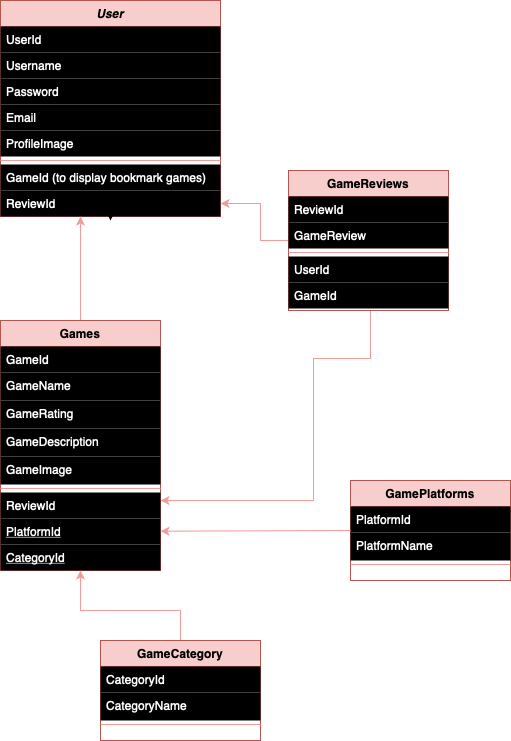

The diagram above was exported from draw.io. Its source (the exported page's mxGraphModel, read from the mxfile embedded in the PNG):
<mxGraphModel dx="1434" dy="827" grid="1" gridSize="10" guides="1" tooltips="1" connect="1" arrows="1" fold="1" page="1" pageScale="1" pageWidth="827" pageHeight="1169" math="0" shadow="0">
  <root>
    <mxCell id="WIyWlLk6GJQsqaUBKTNV-0" />
    <mxCell id="WIyWlLk6GJQsqaUBKTNV-1" parent="WIyWlLk6GJQsqaUBKTNV-0" />
    <mxCell id="zkfFHV4jXpPFQw0GAbJ--0" value="User" style="swimlane;fontStyle=3;align=center;verticalAlign=top;childLayout=stackLayout;horizontal=1;startSize=26;horizontalStack=0;resizeParent=1;resizeLast=0;collapsible=1;marginBottom=0;rounded=0;shadow=0;strokeWidth=1;fillColor=#f8cecc;strokeColor=#b85450;swimlaneFillColor=none;" parent="WIyWlLk6GJQsqaUBKTNV-1" vertex="1">
      <mxGeometry x="220" y="50" width="220" height="216" as="geometry">
        <mxRectangle x="220" y="50" width="160" height="26" as="alternateBounds" />
      </mxGeometry>
    </mxCell>
    <mxCell id="DkyOL71vnBR5soLHBh93-2" value="UserId" style="text;align=left;verticalAlign=top;spacingLeft=4;spacingRight=4;overflow=hidden;rotatable=0;points=[[0,0.5],[1,0.5]];portConstraint=eastwest;rounded=0;shadow=0;html=0;fillColor=#000000;fontColor=#FFFFFF;fillStyle=solid;" vertex="1" parent="zkfFHV4jXpPFQw0GAbJ--0">
      <mxGeometry y="26" width="220" height="26" as="geometry" />
    </mxCell>
    <mxCell id="zkfFHV4jXpPFQw0GAbJ--2" value="Username" style="text;align=left;verticalAlign=top;spacingLeft=4;spacingRight=4;overflow=hidden;rotatable=0;points=[[0,0.5],[1,0.5]];portConstraint=eastwest;rounded=0;shadow=0;html=0;labelBackgroundColor=none;fillColor=#000000;fontColor=#ffffff;strokeColor=none;fillStyle=solid;" parent="zkfFHV4jXpPFQw0GAbJ--0" vertex="1">
      <mxGeometry y="52" width="220" height="26" as="geometry" />
    </mxCell>
    <mxCell id="zkfFHV4jXpPFQw0GAbJ--5" value="Password" style="text;align=left;verticalAlign=top;spacingLeft=4;spacingRight=4;overflow=hidden;rotatable=0;points=[[0,0.5],[1,0.5]];portConstraint=eastwest;fontColor=#FFFFFF;fillColor=#000000;fillStyle=solid;" parent="zkfFHV4jXpPFQw0GAbJ--0" vertex="1">
      <mxGeometry y="78" width="220" height="26" as="geometry" />
    </mxCell>
    <mxCell id="zkfFHV4jXpPFQw0GAbJ--3" value="Email" style="text;align=left;verticalAlign=top;spacingLeft=4;spacingRight=4;overflow=hidden;rotatable=0;points=[[0,0.5],[1,0.5]];portConstraint=eastwest;rounded=0;shadow=0;html=0;fillColor=#000000;fontColor=#FFFFFF;fillStyle=solid;" parent="zkfFHV4jXpPFQw0GAbJ--0" vertex="1">
      <mxGeometry y="104" width="220" height="26" as="geometry" />
    </mxCell>
    <mxCell id="zkfFHV4jXpPFQw0GAbJ--1" value="ProfileImage" style="text;align=left;verticalAlign=top;spacingLeft=4;spacingRight=4;overflow=hidden;rotatable=0;points=[[0,0.5],[1,0.5]];portConstraint=eastwest;fillColor=#000000;fontColor=#FFFFFF;fillStyle=solid;" parent="zkfFHV4jXpPFQw0GAbJ--0" vertex="1">
      <mxGeometry y="130" width="220" height="26" as="geometry" />
    </mxCell>
    <mxCell id="zkfFHV4jXpPFQw0GAbJ--4" value="" style="line;html=1;strokeWidth=1;align=left;verticalAlign=middle;spacingTop=-1;spacingLeft=3;spacingRight=3;rotatable=0;labelPosition=right;points=[];portConstraint=eastwest;strokeColor=#F19C99;labelBackgroundColor=none;fillColor=#000000;" parent="zkfFHV4jXpPFQw0GAbJ--0" vertex="1">
      <mxGeometry y="156" width="220" height="8" as="geometry" />
    </mxCell>
    <mxCell id="DkyOL71vnBR5soLHBh93-0" value="GameId (to display bookmark games)" style="text;align=left;verticalAlign=top;spacingLeft=4;spacingRight=4;overflow=hidden;rotatable=0;points=[[0,0.5],[1,0.5]];portConstraint=eastwest;rounded=0;shadow=0;html=0;fillColor=#000000;fontColor=#FFFFFF;fillStyle=solid;fontStyle=0" vertex="1" parent="zkfFHV4jXpPFQw0GAbJ--0">
      <mxGeometry y="164" width="220" height="26" as="geometry" />
    </mxCell>
    <mxCell id="DkyOL71vnBR5soLHBh93-1" value="ReviewId" style="text;align=left;verticalAlign=top;spacingLeft=4;spacingRight=4;overflow=hidden;rotatable=0;points=[[0,0.5],[1,0.5]];portConstraint=eastwest;rounded=0;shadow=0;html=0;fillColor=#000000;fontColor=#FFFFFF;fillStyle=solid;" vertex="1" parent="zkfFHV4jXpPFQw0GAbJ--0">
      <mxGeometry y="190" width="220" height="26" as="geometry" />
    </mxCell>
    <mxCell id="DkyOL71vnBR5soLHBh93-36" style="edgeStyle=orthogonalEdgeStyle;rounded=0;orthogonalLoop=1;jettySize=auto;html=1;exitX=0.5;exitY=1;exitDx=0;exitDy=0;entryX=0.5;entryY=1.154;entryDx=0;entryDy=0;entryPerimeter=0;" edge="1" parent="zkfFHV4jXpPFQw0GAbJ--0" source="zkfFHV4jXpPFQw0GAbJ--0" target="DkyOL71vnBR5soLHBh93-1">
      <mxGeometry relative="1" as="geometry" />
    </mxCell>
    <mxCell id="zkfFHV4jXpPFQw0GAbJ--6" value="GamePlatforms" style="swimlane;fontStyle=1;align=center;verticalAlign=top;childLayout=stackLayout;horizontal=1;startSize=26;horizontalStack=0;resizeParent=1;resizeLast=0;collapsible=1;marginBottom=0;rounded=0;shadow=0;strokeWidth=1;fillColor=#f8cecc;strokeColor=#b85450;labelBackgroundColor=none;" parent="WIyWlLk6GJQsqaUBKTNV-1" vertex="1">
      <mxGeometry x="570" y="530" width="160" height="100" as="geometry">
        <mxRectangle x="130" y="380" width="160" height="26" as="alternateBounds" />
      </mxGeometry>
    </mxCell>
    <mxCell id="zkfFHV4jXpPFQw0GAbJ--7" value="PlatformId" style="text;align=left;verticalAlign=top;spacingLeft=4;spacingRight=4;overflow=hidden;rotatable=0;points=[[0,0.5],[1,0.5]];portConstraint=eastwest;fontColor=#FFFFFF;fillColor=#000000;fillStyle=solid;" parent="zkfFHV4jXpPFQw0GAbJ--6" vertex="1">
      <mxGeometry y="26" width="160" height="26" as="geometry" />
    </mxCell>
    <mxCell id="zkfFHV4jXpPFQw0GAbJ--8" value="PlatformName" style="text;align=left;verticalAlign=top;spacingLeft=4;spacingRight=4;overflow=hidden;rotatable=0;points=[[0,0.5],[1,0.5]];portConstraint=eastwest;rounded=0;shadow=0;html=0;fontColor=#FFFFFF;fillColor=#000000;fillStyle=solid;" parent="zkfFHV4jXpPFQw0GAbJ--6" vertex="1">
      <mxGeometry y="52" width="160" height="28" as="geometry" />
    </mxCell>
    <mxCell id="zkfFHV4jXpPFQw0GAbJ--9" value="" style="line;html=1;strokeWidth=1;align=left;verticalAlign=middle;spacingTop=-1;spacingLeft=3;spacingRight=3;rotatable=0;labelPosition=right;points=[];portConstraint=eastwest;fillColor=#000000;strokeColor=#F19C99;labelBackgroundColor=#000000;fontColor=#F19C99;" parent="zkfFHV4jXpPFQw0GAbJ--6" vertex="1">
      <mxGeometry y="80" width="160" height="8" as="geometry" />
    </mxCell>
    <mxCell id="DkyOL71vnBR5soLHBh93-23" value="" style="edgeStyle=orthogonalEdgeStyle;rounded=0;orthogonalLoop=1;jettySize=auto;html=1;fillColor=#f8cecc;strokeColor=#F19C99;" edge="1" parent="WIyWlLk6GJQsqaUBKTNV-1" source="zkfFHV4jXpPFQw0GAbJ--17" target="DkyOL71vnBR5soLHBh93-1">
      <mxGeometry relative="1" as="geometry">
        <mxPoint x="388" y="230" as="targetPoint" />
        <Array as="points">
          <mxPoint x="480" y="290" />
          <mxPoint x="480" y="253" />
        </Array>
      </mxGeometry>
    </mxCell>
    <mxCell id="DkyOL71vnBR5soLHBh93-25" value="" style="edgeStyle=orthogonalEdgeStyle;rounded=0;orthogonalLoop=1;jettySize=auto;html=1;strokeColor=#F19C99;" edge="1" parent="WIyWlLk6GJQsqaUBKTNV-1" target="DkyOL71vnBR5soLHBh93-9">
      <mxGeometry relative="1" as="geometry">
        <mxPoint x="590" y="360" as="sourcePoint" />
        <mxPoint x="382" y="550" as="targetPoint" />
        <Array as="points">
          <mxPoint x="590" y="408" />
          <mxPoint x="533" y="408" />
          <mxPoint x="533" y="550" />
        </Array>
      </mxGeometry>
    </mxCell>
    <mxCell id="zkfFHV4jXpPFQw0GAbJ--17" value="GameReviews" style="swimlane;fontStyle=1;align=center;verticalAlign=top;childLayout=stackLayout;horizontal=1;startSize=26;horizontalStack=0;resizeParent=1;resizeLast=0;collapsible=1;marginBottom=0;rounded=0;shadow=0;strokeWidth=1;fillColor=#f8cecc;strokeColor=#b85450;fillStyle=solid;" parent="WIyWlLk6GJQsqaUBKTNV-1" vertex="1">
      <mxGeometry x="508" y="220" width="160" height="140" as="geometry">
        <mxRectangle x="550" y="140" width="160" height="26" as="alternateBounds" />
      </mxGeometry>
    </mxCell>
    <mxCell id="zkfFHV4jXpPFQw0GAbJ--18" value="ReviewId" style="text;align=left;verticalAlign=top;spacingLeft=4;spacingRight=4;overflow=hidden;rotatable=0;points=[[0,0.5],[1,0.5]];portConstraint=eastwest;fillColor=#000000;fontColor=#FFFFFF;" parent="zkfFHV4jXpPFQw0GAbJ--17" vertex="1">
      <mxGeometry y="26" width="160" height="26" as="geometry" />
    </mxCell>
    <mxCell id="zkfFHV4jXpPFQw0GAbJ--19" value="GameReview" style="text;align=left;verticalAlign=top;spacingLeft=4;spacingRight=4;overflow=hidden;rotatable=0;points=[[0,0.5],[1,0.5]];portConstraint=eastwest;rounded=0;shadow=0;html=0;fillColor=#000000;fontColor=#FFFFFF;fillStyle=solid;" parent="zkfFHV4jXpPFQw0GAbJ--17" vertex="1">
      <mxGeometry y="52" width="160" height="26" as="geometry" />
    </mxCell>
    <mxCell id="zkfFHV4jXpPFQw0GAbJ--23" value="" style="line;html=1;strokeWidth=1;align=left;verticalAlign=middle;spacingTop=-1;spacingLeft=3;spacingRight=3;rotatable=0;labelPosition=right;points=[];portConstraint=eastwest;fontColor=#F19C99;labelBackgroundColor=#000000;strokeColor=#F19C99;fillColor=#000000;" parent="zkfFHV4jXpPFQw0GAbJ--17" vertex="1">
      <mxGeometry y="78" width="160" height="8" as="geometry" />
    </mxCell>
    <mxCell id="DkyOL71vnBR5soLHBh93-34" value="UserId" style="text;align=left;verticalAlign=top;spacingLeft=4;spacingRight=4;overflow=hidden;rotatable=0;points=[[0,0.5],[1,0.5]];portConstraint=eastwest;rounded=0;shadow=0;html=0;fillColor=#000000;fontColor=#FFFFFF;fillStyle=solid;" vertex="1" parent="zkfFHV4jXpPFQw0GAbJ--17">
      <mxGeometry y="86" width="160" height="26" as="geometry" />
    </mxCell>
    <mxCell id="DkyOL71vnBR5soLHBh93-35" value="GameId" style="text;align=left;verticalAlign=top;spacingLeft=4;spacingRight=4;overflow=hidden;rotatable=0;points=[[0,0.5],[1,0.5]];portConstraint=eastwest;rounded=0;shadow=0;html=0;fillColor=#000000;fontColor=#FFFFFF;fillStyle=solid;" vertex="1" parent="zkfFHV4jXpPFQw0GAbJ--17">
      <mxGeometry y="112" width="160" height="26" as="geometry" />
    </mxCell>
    <mxCell id="DkyOL71vnBR5soLHBh93-37" value="" style="edgeStyle=orthogonalEdgeStyle;rounded=0;orthogonalLoop=1;jettySize=auto;html=1;strokeColor=#F19C99;" edge="1" parent="WIyWlLk6GJQsqaUBKTNV-1" source="DkyOL71vnBR5soLHBh93-4" target="DkyOL71vnBR5soLHBh93-1">
      <mxGeometry relative="1" as="geometry">
        <Array as="points">
          <mxPoint x="300" y="270" />
          <mxPoint x="300" y="270" />
        </Array>
      </mxGeometry>
    </mxCell>
    <mxCell id="DkyOL71vnBR5soLHBh93-4" value="Games" style="swimlane;fontStyle=1;align=center;verticalAlign=top;childLayout=stackLayout;horizontal=1;startSize=26;horizontalStack=0;resizeParent=1;resizeLast=0;collapsible=1;marginBottom=0;rounded=0;shadow=0;strokeWidth=1;fillColor=#f8cecc;strokeColor=#b85450;" vertex="1" parent="WIyWlLk6GJQsqaUBKTNV-1">
      <mxGeometry x="220" y="370" width="160" height="250" as="geometry">
        <mxRectangle x="130" y="380" width="160" height="26" as="alternateBounds" />
      </mxGeometry>
    </mxCell>
    <mxCell id="DkyOL71vnBR5soLHBh93-5" value="GameId" style="text;align=left;verticalAlign=top;spacingLeft=4;spacingRight=4;overflow=hidden;rotatable=0;points=[[0,0.5],[1,0.5]];portConstraint=eastwest;fillColor=#000000;fontColor=#FFFFFF;fillStyle=solid;" vertex="1" parent="DkyOL71vnBR5soLHBh93-4">
      <mxGeometry y="26" width="160" height="26" as="geometry" />
    </mxCell>
    <mxCell id="DkyOL71vnBR5soLHBh93-6" value="GameName" style="text;align=left;verticalAlign=top;spacingLeft=4;spacingRight=4;overflow=hidden;rotatable=0;points=[[0,0.5],[1,0.5]];portConstraint=eastwest;rounded=0;shadow=0;html=0;fontColor=#FFFFFF;fillColor=#000000;fillStyle=solid;" vertex="1" parent="DkyOL71vnBR5soLHBh93-4">
      <mxGeometry y="52" width="160" height="28" as="geometry" />
    </mxCell>
    <mxCell id="DkyOL71vnBR5soLHBh93-11" value="GameRating" style="text;align=left;verticalAlign=top;spacingLeft=4;spacingRight=4;overflow=hidden;rotatable=0;points=[[0,0.5],[1,0.5]];portConstraint=eastwest;rounded=0;shadow=0;html=0;fillColor=#000000;fontColor=#FFFFFF;fillStyle=solid;" vertex="1" parent="DkyOL71vnBR5soLHBh93-4">
      <mxGeometry y="80" width="160" height="28" as="geometry" />
    </mxCell>
    <mxCell id="DkyOL71vnBR5soLHBh93-12" value="GameDescription" style="text;align=left;verticalAlign=top;spacingLeft=4;spacingRight=4;overflow=hidden;rotatable=0;points=[[0,0.5],[1,0.5]];portConstraint=eastwest;rounded=0;shadow=0;html=0;fillColor=#000000;fontColor=#FFFFFF;fillStyle=solid;" vertex="1" parent="DkyOL71vnBR5soLHBh93-4">
      <mxGeometry y="108" width="160" height="28" as="geometry" />
    </mxCell>
    <mxCell id="DkyOL71vnBR5soLHBh93-13" value="GameImage" style="text;align=left;verticalAlign=top;spacingLeft=4;spacingRight=4;overflow=hidden;rotatable=0;points=[[0,0.5],[1,0.5]];portConstraint=eastwest;rounded=0;shadow=0;html=0;fillColor=#000000;fontColor=#FFFFFF;fillStyle=solid;" vertex="1" parent="DkyOL71vnBR5soLHBh93-4">
      <mxGeometry y="136" width="160" height="28" as="geometry" />
    </mxCell>
    <mxCell id="DkyOL71vnBR5soLHBh93-7" value="" style="line;html=1;strokeWidth=1;align=left;verticalAlign=middle;spacingTop=-1;spacingLeft=3;spacingRight=3;rotatable=0;labelPosition=right;points=[];portConstraint=eastwest;strokeColor=#F19C99;fillColor=#000000;labelBackgroundColor=#000000;" vertex="1" parent="DkyOL71vnBR5soLHBh93-4">
      <mxGeometry y="164" width="160" height="8" as="geometry" />
    </mxCell>
    <mxCell id="DkyOL71vnBR5soLHBh93-9" value="ReviewId" style="text;align=left;verticalAlign=top;spacingLeft=4;spacingRight=4;overflow=hidden;rotatable=0;points=[[0,0.5],[1,0.5]];portConstraint=eastwest;fillColor=#000000;fontColor=#FFFFFF;fillStyle=solid;" vertex="1" parent="DkyOL71vnBR5soLHBh93-4">
      <mxGeometry y="172" width="160" height="26" as="geometry" />
    </mxCell>
    <mxCell id="DkyOL71vnBR5soLHBh93-8" value="PlatformId" style="text;align=left;verticalAlign=top;spacingLeft=4;spacingRight=4;overflow=hidden;rotatable=0;points=[[0,0.5],[1,0.5]];portConstraint=eastwest;fontStyle=4;fillColor=#000000;fontColor=#FFFFFF;fillStyle=solid;" vertex="1" parent="DkyOL71vnBR5soLHBh93-4">
      <mxGeometry y="198" width="160" height="26" as="geometry" />
    </mxCell>
    <mxCell id="DkyOL71vnBR5soLHBh93-30" value="CategoryId" style="text;align=left;verticalAlign=top;spacingLeft=4;spacingRight=4;overflow=hidden;rotatable=0;points=[[0,0.5],[1,0.5]];portConstraint=eastwest;fontStyle=4;fillColor=#000000;fontColor=#FFFFFF;fillStyle=solid;" vertex="1" parent="DkyOL71vnBR5soLHBh93-4">
      <mxGeometry y="224" width="160" height="26" as="geometry" />
    </mxCell>
    <mxCell id="DkyOL71vnBR5soLHBh93-32" value="" style="edgeStyle=orthogonalEdgeStyle;rounded=0;orthogonalLoop=1;jettySize=auto;html=1;strokeColor=#F19C99;" edge="1" parent="WIyWlLk6GJQsqaUBKTNV-1" source="DkyOL71vnBR5soLHBh93-26" target="DkyOL71vnBR5soLHBh93-30">
      <mxGeometry relative="1" as="geometry">
        <Array as="points">
          <mxPoint x="400" y="660" />
          <mxPoint x="300" y="660" />
        </Array>
      </mxGeometry>
    </mxCell>
    <mxCell id="DkyOL71vnBR5soLHBh93-26" value="GameCategory" style="swimlane;fontStyle=1;align=center;verticalAlign=top;childLayout=stackLayout;horizontal=1;startSize=26;horizontalStack=0;resizeParent=1;resizeLast=0;collapsible=1;marginBottom=0;rounded=0;shadow=0;strokeWidth=1;fillColor=#f8cecc;strokeColor=#b85450;" vertex="1" parent="WIyWlLk6GJQsqaUBKTNV-1">
      <mxGeometry x="320" y="690" width="160" height="100" as="geometry">
        <mxRectangle x="130" y="380" width="160" height="26" as="alternateBounds" />
      </mxGeometry>
    </mxCell>
    <mxCell id="DkyOL71vnBR5soLHBh93-27" value="CategoryId" style="text;align=left;verticalAlign=top;spacingLeft=4;spacingRight=4;overflow=hidden;rotatable=0;points=[[0,0.5],[1,0.5]];portConstraint=eastwest;fillColor=#000000;fontColor=#FFFFFF;fillStyle=solid;" vertex="1" parent="DkyOL71vnBR5soLHBh93-26">
      <mxGeometry y="26" width="160" height="26" as="geometry" />
    </mxCell>
    <mxCell id="DkyOL71vnBR5soLHBh93-28" value="CategoryName" style="text;align=left;verticalAlign=top;spacingLeft=4;spacingRight=4;overflow=hidden;rotatable=0;points=[[0,0.5],[1,0.5]];portConstraint=eastwest;rounded=0;shadow=0;html=0;fontColor=#FFFFFF;fillColor=#000000;fillStyle=solid;" vertex="1" parent="DkyOL71vnBR5soLHBh93-26">
      <mxGeometry y="52" width="160" height="28" as="geometry" />
    </mxCell>
    <mxCell id="DkyOL71vnBR5soLHBh93-29" value="" style="line;html=1;strokeWidth=1;align=left;verticalAlign=middle;spacingTop=-1;spacingLeft=3;spacingRight=3;rotatable=0;labelPosition=right;points=[];portConstraint=eastwest;strokeColor=#F19C99;fillColor=#000000;labelBackgroundColor=#000000;fontColor=#F19C99;" vertex="1" parent="DkyOL71vnBR5soLHBh93-26">
      <mxGeometry y="80" width="160" height="8" as="geometry" />
    </mxCell>
    <mxCell id="DkyOL71vnBR5soLHBh93-31" value="" style="endArrow=classic;html=1;rounded=0;exitX=0;exitY=0.923;exitDx=0;exitDy=0;exitPerimeter=0;strokeColor=#F19C99;" edge="1" parent="WIyWlLk6GJQsqaUBKTNV-1" source="zkfFHV4jXpPFQw0GAbJ--7" target="DkyOL71vnBR5soLHBh93-8">
      <mxGeometry width="50" height="50" relative="1" as="geometry">
        <mxPoint x="540" y="635" as="sourcePoint" />
        <mxPoint x="590" y="585" as="targetPoint" />
      </mxGeometry>
    </mxCell>
  </root>
</mxGraphModel>